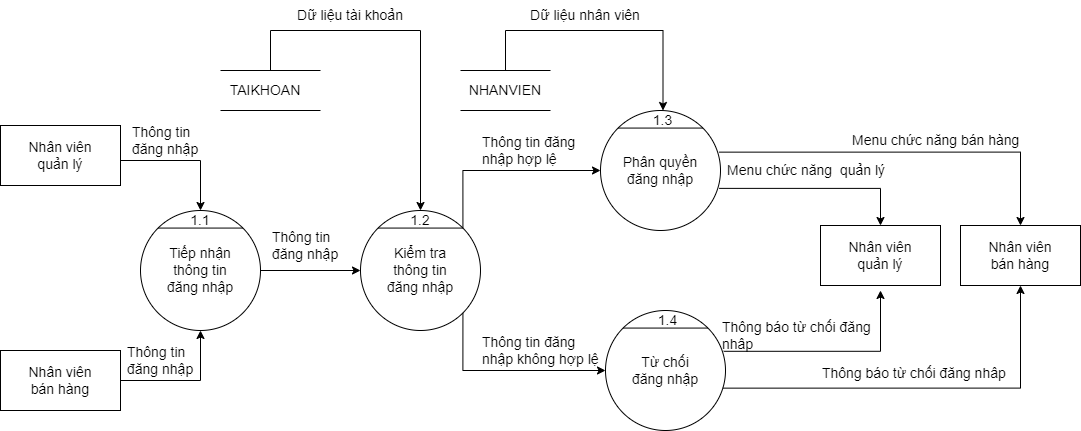

The diagram above was exported from draw.io. Its source (the exported page's mxGraphModel, read from the mxfile embedded in the PNG):
<mxGraphModel dx="3588" dy="641" grid="1" gridSize="10" guides="1" tooltips="1" connect="1" arrows="1" fold="1" page="1" pageScale="1" pageWidth="850" pageHeight="1100" math="0" shadow="0">
  <root>
    <mxCell id="0" />
    <mxCell id="1" parent="0" />
    <mxCell id="zEwv8cIaA449K7Ah9avC-1" value="" style="ellipse;whiteSpace=wrap;html=1;aspect=fixed;" parent="1" vertex="1">
      <mxGeometry x="-1740" y="220" width="120" height="120" as="geometry" />
    </mxCell>
    <mxCell id="zEwv8cIaA449K7Ah9avC-2" value="" style="endArrow=none;html=1;rounded=0;exitX=0;exitY=0;exitDx=0;exitDy=0;entryX=1;entryY=0;entryDx=0;entryDy=0;" parent="1" source="zEwv8cIaA449K7Ah9avC-1" target="zEwv8cIaA449K7Ah9avC-1" edge="1">
      <mxGeometry width="50" height="50" relative="1" as="geometry">
        <mxPoint x="-1400" y="775" as="sourcePoint" />
        <mxPoint x="-1350" y="725" as="targetPoint" />
      </mxGeometry>
    </mxCell>
    <mxCell id="zEwv8cIaA449K7Ah9avC-3" value="&lt;font style=&quot;font-size: 14px&quot;&gt;Tiếp nhận thông tin đăng nhập&lt;/font&gt;" style="text;html=1;strokeColor=none;fillColor=none;align=center;verticalAlign=middle;whiteSpace=wrap;rounded=0;" parent="1" vertex="1">
      <mxGeometry x="-1720" y="265" width="80" height="30" as="geometry" />
    </mxCell>
    <mxCell id="zEwv8cIaA449K7Ah9avC-4" value="1.1" style="text;html=1;strokeColor=none;fillColor=none;align=center;verticalAlign=middle;whiteSpace=wrap;rounded=0;fontSize=14;" parent="1" vertex="1">
      <mxGeometry x="-1695" y="220" width="30" height="20" as="geometry" />
    </mxCell>
    <mxCell id="zEwv8cIaA449K7Ah9avC-5" value="" style="rounded=0;whiteSpace=wrap;html=1;" parent="1" vertex="1">
      <mxGeometry x="-1880" y="135" width="120" height="60" as="geometry" />
    </mxCell>
    <mxCell id="zEwv8cIaA449K7Ah9avC-6" value="" style="ellipse;whiteSpace=wrap;html=1;aspect=fixed;" parent="1" vertex="1">
      <mxGeometry x="-1520" y="220" width="120" height="120" as="geometry" />
    </mxCell>
    <mxCell id="zEwv8cIaA449K7Ah9avC-7" value="" style="endArrow=none;html=1;rounded=0;exitX=0;exitY=0;exitDx=0;exitDy=0;entryX=1;entryY=0;entryDx=0;entryDy=0;" parent="1" source="zEwv8cIaA449K7Ah9avC-6" target="zEwv8cIaA449K7Ah9avC-6" edge="1">
      <mxGeometry width="50" height="50" relative="1" as="geometry">
        <mxPoint x="-1180" y="775" as="sourcePoint" />
        <mxPoint x="-1130" y="725" as="targetPoint" />
      </mxGeometry>
    </mxCell>
    <mxCell id="zEwv8cIaA449K7Ah9avC-8" value="&lt;span style=&quot;font-size: 14px&quot;&gt;Kiểm tra thông tin đăng nhập&lt;/span&gt;" style="text;html=1;strokeColor=none;fillColor=none;align=center;verticalAlign=middle;whiteSpace=wrap;rounded=0;" parent="1" vertex="1">
      <mxGeometry x="-1500" y="265" width="80" height="30" as="geometry" />
    </mxCell>
    <mxCell id="zEwv8cIaA449K7Ah9avC-9" value="1.2" style="text;html=1;strokeColor=none;fillColor=none;align=center;verticalAlign=middle;whiteSpace=wrap;rounded=0;fontSize=14;" parent="1" vertex="1">
      <mxGeometry x="-1475" y="220" width="30" height="20" as="geometry" />
    </mxCell>
    <mxCell id="zEwv8cIaA449K7Ah9avC-10" value="" style="ellipse;whiteSpace=wrap;html=1;aspect=fixed;" parent="1" vertex="1">
      <mxGeometry x="-1280" y="120" width="120" height="120" as="geometry" />
    </mxCell>
    <mxCell id="zEwv8cIaA449K7Ah9avC-11" value="" style="endArrow=none;html=1;rounded=0;exitX=0;exitY=0;exitDx=0;exitDy=0;entryX=1;entryY=0;entryDx=0;entryDy=0;" parent="1" source="zEwv8cIaA449K7Ah9avC-10" target="zEwv8cIaA449K7Ah9avC-10" edge="1">
      <mxGeometry width="50" height="50" relative="1" as="geometry">
        <mxPoint x="-940" y="675" as="sourcePoint" />
        <mxPoint x="-890" y="625" as="targetPoint" />
      </mxGeometry>
    </mxCell>
    <mxCell id="zEwv8cIaA449K7Ah9avC-12" value="&lt;span style=&quot;font-size: 14px&quot;&gt;Phân quyền đăng nhập&lt;/span&gt;" style="text;html=1;strokeColor=none;fillColor=none;align=center;verticalAlign=middle;whiteSpace=wrap;rounded=0;" parent="1" vertex="1">
      <mxGeometry x="-1260" y="165" width="80" height="30" as="geometry" />
    </mxCell>
    <mxCell id="zEwv8cIaA449K7Ah9avC-13" value="1.3" style="text;html=1;strokeColor=none;fillColor=none;align=center;verticalAlign=middle;whiteSpace=wrap;rounded=0;fontSize=14;" parent="1" vertex="1">
      <mxGeometry x="-1235" y="120" width="35" height="20" as="geometry" />
    </mxCell>
    <mxCell id="zEwv8cIaA449K7Ah9avC-14" value="" style="rounded=0;whiteSpace=wrap;html=1;" parent="1" vertex="1">
      <mxGeometry x="-1880" y="360" width="120" height="60" as="geometry" />
    </mxCell>
    <mxCell id="zEwv8cIaA449K7Ah9avC-15" value="Nhân viên quản lý" style="text;html=1;strokeColor=none;fillColor=none;align=center;verticalAlign=middle;whiteSpace=wrap;rounded=0;fontSize=14;" parent="1" vertex="1">
      <mxGeometry x="-1865" y="150" width="90" height="30" as="geometry" />
    </mxCell>
    <mxCell id="zEwv8cIaA449K7Ah9avC-16" value="Nhân viên bán hàng" style="text;html=1;strokeColor=none;fillColor=none;align=center;verticalAlign=middle;whiteSpace=wrap;rounded=0;fontSize=14;" parent="1" vertex="1">
      <mxGeometry x="-1865" y="375" width="90" height="30" as="geometry" />
    </mxCell>
    <mxCell id="zEwv8cIaA449K7Ah9avC-17" value="" style="rounded=0;whiteSpace=wrap;html=1;" parent="1" vertex="1">
      <mxGeometry x="-1060" y="235" width="120" height="60" as="geometry" />
    </mxCell>
    <mxCell id="zEwv8cIaA449K7Ah9avC-18" value="Nhân viên quản lý" style="text;html=1;strokeColor=none;fillColor=none;align=center;verticalAlign=middle;whiteSpace=wrap;rounded=0;fontSize=14;" parent="1" vertex="1">
      <mxGeometry x="-1045" y="250" width="90" height="30" as="geometry" />
    </mxCell>
    <mxCell id="zEwv8cIaA449K7Ah9avC-19" value="" style="rounded=0;whiteSpace=wrap;html=1;" parent="1" vertex="1">
      <mxGeometry x="-920" y="235" width="120" height="60" as="geometry" />
    </mxCell>
    <mxCell id="zEwv8cIaA449K7Ah9avC-20" value="Nhân viên bán hàng" style="text;html=1;strokeColor=none;fillColor=none;align=center;verticalAlign=middle;whiteSpace=wrap;rounded=0;fontSize=14;" parent="1" vertex="1">
      <mxGeometry x="-905" y="250" width="90" height="30" as="geometry" />
    </mxCell>
    <mxCell id="zEwv8cIaA449K7Ah9avC-21" value="" style="edgeStyle=segmentEdgeStyle;endArrow=classic;html=1;rounded=0;fontSize=14;exitX=1;exitY=0.5;exitDx=0;exitDy=0;" parent="1" source="zEwv8cIaA449K7Ah9avC-5" edge="1">
      <mxGeometry width="50" height="50" relative="1" as="geometry">
        <mxPoint x="-1470" y="250" as="sourcePoint" />
        <mxPoint x="-1680" y="220" as="targetPoint" />
        <Array as="points">
          <mxPoint x="-1680" y="170" />
        </Array>
      </mxGeometry>
    </mxCell>
    <mxCell id="zEwv8cIaA449K7Ah9avC-22" value="" style="edgeStyle=segmentEdgeStyle;endArrow=classic;html=1;rounded=0;fontSize=14;exitX=1;exitY=0.5;exitDx=0;exitDy=0;entryX=0.5;entryY=1;entryDx=0;entryDy=0;" parent="1" source="zEwv8cIaA449K7Ah9avC-14" target="zEwv8cIaA449K7Ah9avC-1" edge="1">
      <mxGeometry width="50" height="50" relative="1" as="geometry">
        <mxPoint x="-1470" y="250" as="sourcePoint" />
        <mxPoint x="-1580" y="340" as="targetPoint" />
        <Array as="points">
          <mxPoint x="-1680" y="390" />
        </Array>
      </mxGeometry>
    </mxCell>
    <mxCell id="zEwv8cIaA449K7Ah9avC-25" value="" style="endArrow=classic;html=1;rounded=0;fontSize=14;exitX=1;exitY=0.5;exitDx=0;exitDy=0;" parent="1" source="zEwv8cIaA449K7Ah9avC-1" edge="1">
      <mxGeometry width="50" height="50" relative="1" as="geometry">
        <mxPoint x="-1470" y="230" as="sourcePoint" />
        <mxPoint x="-1520" y="280" as="targetPoint" />
      </mxGeometry>
    </mxCell>
    <mxCell id="zEwv8cIaA449K7Ah9avC-27" value="" style="shape=partialRectangle;whiteSpace=wrap;html=1;left=0;right=0;fillColor=none;fontSize=14;" parent="1" vertex="1">
      <mxGeometry x="-1660" y="80" width="100" height="40" as="geometry" />
    </mxCell>
    <mxCell id="zEwv8cIaA449K7Ah9avC-28" value="TAIKHOAN" style="text;html=1;strokeColor=none;fillColor=none;align=center;verticalAlign=middle;whiteSpace=wrap;rounded=0;fontSize=14;" parent="1" vertex="1">
      <mxGeometry x="-1690" y="90" width="150" height="20" as="geometry" />
    </mxCell>
    <mxCell id="zEwv8cIaA449K7Ah9avC-29" value="" style="edgeStyle=segmentEdgeStyle;endArrow=classic;html=1;rounded=0;fontSize=14;entryX=0.5;entryY=0;entryDx=0;entryDy=0;exitX=0.5;exitY=0;exitDx=0;exitDy=0;" parent="1" source="zEwv8cIaA449K7Ah9avC-27" target="zEwv8cIaA449K7Ah9avC-9" edge="1">
      <mxGeometry width="50" height="50" relative="1" as="geometry">
        <mxPoint x="-1310" y="30" as="sourcePoint" />
        <mxPoint x="-1180" y="180" as="targetPoint" />
        <Array as="points">
          <mxPoint x="-1610" y="40" />
          <mxPoint x="-1460" y="40" />
        </Array>
      </mxGeometry>
    </mxCell>
    <mxCell id="zEwv8cIaA449K7Ah9avC-31" value="" style="ellipse;whiteSpace=wrap;html=1;aspect=fixed;" parent="1" vertex="1">
      <mxGeometry x="-1275" y="320" width="120" height="120" as="geometry" />
    </mxCell>
    <mxCell id="zEwv8cIaA449K7Ah9avC-32" value="" style="endArrow=none;html=1;rounded=0;exitX=0;exitY=0;exitDx=0;exitDy=0;entryX=1;entryY=0;entryDx=0;entryDy=0;" parent="1" source="zEwv8cIaA449K7Ah9avC-31" target="zEwv8cIaA449K7Ah9avC-31" edge="1">
      <mxGeometry width="50" height="50" relative="1" as="geometry">
        <mxPoint x="-935" y="875" as="sourcePoint" />
        <mxPoint x="-885" y="825" as="targetPoint" />
      </mxGeometry>
    </mxCell>
    <mxCell id="zEwv8cIaA449K7Ah9avC-33" value="&lt;span style=&quot;font-size: 14px&quot;&gt;Từ chối đăng nhập&lt;/span&gt;" style="text;html=1;strokeColor=none;fillColor=none;align=center;verticalAlign=middle;whiteSpace=wrap;rounded=0;" parent="1" vertex="1">
      <mxGeometry x="-1255" y="365" width="80" height="30" as="geometry" />
    </mxCell>
    <mxCell id="zEwv8cIaA449K7Ah9avC-34" value="1.4" style="text;html=1;strokeColor=none;fillColor=none;align=center;verticalAlign=middle;whiteSpace=wrap;rounded=0;fontSize=14;" parent="1" vertex="1">
      <mxGeometry x="-1230" y="320" width="35" height="20" as="geometry" />
    </mxCell>
    <mxCell id="zEwv8cIaA449K7Ah9avC-47" value="" style="shape=partialRectangle;whiteSpace=wrap;html=1;left=0;right=0;fillColor=none;fontSize=14;" parent="1" vertex="1">
      <mxGeometry x="-1420" y="80" width="90" height="40" as="geometry" />
    </mxCell>
    <mxCell id="zEwv8cIaA449K7Ah9avC-48" value="NHANVIEN" style="text;html=1;strokeColor=none;fillColor=none;align=center;verticalAlign=middle;whiteSpace=wrap;rounded=0;fontSize=14;" parent="1" vertex="1">
      <mxGeometry x="-1420" y="85" width="90" height="30" as="geometry" />
    </mxCell>
    <mxCell id="zEwv8cIaA449K7Ah9avC-49" value="" style="edgeStyle=segmentEdgeStyle;endArrow=classic;html=1;rounded=0;fontSize=14;exitX=0.5;exitY=0;exitDx=0;exitDy=0;entryX=0.5;entryY=0;entryDx=0;entryDy=0;" parent="1" source="zEwv8cIaA449K7Ah9avC-47" target="zEwv8cIaA449K7Ah9avC-13" edge="1">
      <mxGeometry width="50" height="50" relative="1" as="geometry">
        <mxPoint x="-1095" y="190" as="sourcePoint" />
        <mxPoint x="-1045" y="140" as="targetPoint" />
        <Array as="points">
          <mxPoint x="-1375" y="40" />
          <mxPoint x="-1217" y="40" />
        </Array>
      </mxGeometry>
    </mxCell>
    <mxCell id="zEwv8cIaA449K7Ah9avC-54" value="" style="edgeStyle=segmentEdgeStyle;endArrow=classic;html=1;rounded=0;exitX=1;exitY=0;exitDx=0;exitDy=0;entryX=0;entryY=0.5;entryDx=0;entryDy=0;" parent="1" source="zEwv8cIaA449K7Ah9avC-6" target="zEwv8cIaA449K7Ah9avC-10" edge="1">
      <mxGeometry width="50" height="50" relative="1" as="geometry">
        <mxPoint x="-1310" y="330" as="sourcePoint" />
        <mxPoint x="-1260" y="280" as="targetPoint" />
        <Array as="points">
          <mxPoint x="-1418" y="180" />
        </Array>
      </mxGeometry>
    </mxCell>
    <mxCell id="zEwv8cIaA449K7Ah9avC-55" value="" style="edgeStyle=segmentEdgeStyle;endArrow=classic;html=1;rounded=0;exitX=1;exitY=1;exitDx=0;exitDy=0;entryX=0;entryY=0.5;entryDx=0;entryDy=0;" parent="1" source="zEwv8cIaA449K7Ah9avC-6" target="zEwv8cIaA449K7Ah9avC-31" edge="1">
      <mxGeometry width="50" height="50" relative="1" as="geometry">
        <mxPoint x="-1450" y="400" as="sourcePoint" />
        <mxPoint x="-1400" y="350" as="targetPoint" />
        <Array as="points">
          <mxPoint x="-1418" y="380" />
        </Array>
      </mxGeometry>
    </mxCell>
    <mxCell id="zEwv8cIaA449K7Ah9avC-56" value="" style="edgeStyle=segmentEdgeStyle;endArrow=classic;html=1;rounded=0;exitX=0.989;exitY=0.649;exitDx=0;exitDy=0;entryX=0.5;entryY=0;entryDx=0;entryDy=0;exitPerimeter=0;" parent="1" source="zEwv8cIaA449K7Ah9avC-10" target="zEwv8cIaA449K7Ah9avC-17" edge="1">
      <mxGeometry width="50" height="50" relative="1" as="geometry">
        <mxPoint x="-1180" y="230" as="sourcePoint" />
        <mxPoint x="-1130" y="180" as="targetPoint" />
      </mxGeometry>
    </mxCell>
    <mxCell id="zEwv8cIaA449K7Ah9avC-57" value="" style="edgeStyle=segmentEdgeStyle;endArrow=classic;html=1;rounded=0;entryX=0.5;entryY=0;entryDx=0;entryDy=0;exitX=0.987;exitY=0.347;exitDx=0;exitDy=0;exitPerimeter=0;" parent="1" source="zEwv8cIaA449K7Ah9avC-10" target="zEwv8cIaA449K7Ah9avC-19" edge="1">
      <mxGeometry width="50" height="50" relative="1" as="geometry">
        <mxPoint x="-1080" y="160" as="sourcePoint" />
        <mxPoint x="-1130" y="180" as="targetPoint" />
      </mxGeometry>
    </mxCell>
    <mxCell id="zEwv8cIaA449K7Ah9avC-58" value="" style="edgeStyle=segmentEdgeStyle;endArrow=classic;html=1;rounded=0;exitX=0.978;exitY=0.647;exitDx=0;exitDy=0;exitPerimeter=0;entryX=0.5;entryY=1;entryDx=0;entryDy=0;" parent="1" source="zEwv8cIaA449K7Ah9avC-31" target="zEwv8cIaA449K7Ah9avC-19" edge="1">
      <mxGeometry width="50" height="50" relative="1" as="geometry">
        <mxPoint x="-1080" y="404.90999999999997" as="sourcePoint" />
        <mxPoint x="-700" y="300" as="targetPoint" />
      </mxGeometry>
    </mxCell>
    <mxCell id="zEwv8cIaA449K7Ah9avC-59" value="" style="edgeStyle=segmentEdgeStyle;endArrow=classic;html=1;rounded=0;exitX=0.985;exitY=0.34;exitDx=0;exitDy=0;exitPerimeter=0;" parent="1" source="zEwv8cIaA449K7Ah9avC-31" edge="1">
      <mxGeometry width="50" height="50" relative="1" as="geometry">
        <mxPoint x="-1080" y="360" as="sourcePoint" />
        <mxPoint x="-1000" y="300" as="targetPoint" />
      </mxGeometry>
    </mxCell>
    <mxCell id="0lxfWFzO2v186AXmKdVu-1" value="&lt;font style=&quot;font-size: 14px&quot;&gt;Thông tin đăng nhập&lt;/font&gt;" style="text;html=1;strokeColor=none;fillColor=none;align=left;verticalAlign=middle;whiteSpace=wrap;rounded=0;" parent="1" vertex="1">
      <mxGeometry x="-1750" y="135" width="90" height="30" as="geometry" />
    </mxCell>
    <mxCell id="0lxfWFzO2v186AXmKdVu-2" value="&lt;font style=&quot;font-size: 14px&quot;&gt;Thông tin đăng nhập&lt;/font&gt;" style="text;html=1;strokeColor=none;fillColor=none;align=left;verticalAlign=middle;whiteSpace=wrap;rounded=0;" parent="1" vertex="1">
      <mxGeometry x="-1755" y="355" width="90" height="30" as="geometry" />
    </mxCell>
    <mxCell id="0lxfWFzO2v186AXmKdVu-3" value="&lt;font style=&quot;font-size: 14px&quot;&gt;Thông tin đăng nhập&lt;/font&gt;" style="text;html=1;strokeColor=none;fillColor=none;align=left;verticalAlign=middle;whiteSpace=wrap;rounded=0;" parent="1" vertex="1">
      <mxGeometry x="-1610" y="240" width="90" height="30" as="geometry" />
    </mxCell>
    <mxCell id="0lxfWFzO2v186AXmKdVu-4" value="&lt;font style=&quot;font-size: 14px&quot;&gt;Dữ liệu tài khoản&lt;/font&gt;" style="text;html=1;strokeColor=none;fillColor=none;align=center;verticalAlign=middle;whiteSpace=wrap;rounded=0;" parent="1" vertex="1">
      <mxGeometry x="-1590" y="10" width="120" height="30" as="geometry" />
    </mxCell>
    <mxCell id="0lxfWFzO2v186AXmKdVu-6" value="&lt;font style=&quot;font-size: 14px&quot;&gt;Dữ liệu nhân viên&lt;/font&gt;" style="text;html=1;strokeColor=none;fillColor=none;align=center;verticalAlign=middle;whiteSpace=wrap;rounded=0;" parent="1" vertex="1">
      <mxGeometry x="-1360" y="10" width="130" height="30" as="geometry" />
    </mxCell>
    <mxCell id="0lxfWFzO2v186AXmKdVu-7" value="&lt;font style=&quot;font-size: 14px&quot;&gt;Thông tin đăng nhập hợp lệ&lt;/font&gt;" style="text;html=1;strokeColor=none;fillColor=none;align=left;verticalAlign=middle;whiteSpace=wrap;rounded=0;" parent="1" vertex="1">
      <mxGeometry x="-1400" y="145" width="110" height="30" as="geometry" />
    </mxCell>
    <mxCell id="0lxfWFzO2v186AXmKdVu-8" value="&lt;font style=&quot;font-size: 14px&quot;&gt;Thông tin đăng nhập không hợp lệ&lt;/font&gt;" style="text;html=1;strokeColor=none;fillColor=none;align=left;verticalAlign=middle;whiteSpace=wrap;rounded=0;" parent="1" vertex="1">
      <mxGeometry x="-1400" y="345" width="120" height="30" as="geometry" />
    </mxCell>
    <mxCell id="0lxfWFzO2v186AXmKdVu-9" style="edgeStyle=orthogonalEdgeStyle;rounded=0;orthogonalLoop=1;jettySize=auto;html=1;exitX=0.5;exitY=1;exitDx=0;exitDy=0;fontSize=14;" parent="1" source="0lxfWFzO2v186AXmKdVu-7" target="0lxfWFzO2v186AXmKdVu-7" edge="1">
      <mxGeometry relative="1" as="geometry" />
    </mxCell>
    <mxCell id="0lxfWFzO2v186AXmKdVu-10" value="&lt;span style=&quot;font-size: 14px&quot;&gt;Menu chức năng bán hàng&lt;/span&gt;" style="text;html=1;strokeColor=none;fillColor=none;align=left;verticalAlign=middle;whiteSpace=wrap;rounded=0;" parent="1" vertex="1">
      <mxGeometry x="-1030" y="135" width="170" height="30" as="geometry" />
    </mxCell>
    <mxCell id="0lxfWFzO2v186AXmKdVu-11" value="&lt;span style=&quot;font-size: 14px&quot;&gt;Menu chức năng&amp;nbsp; quản lý&lt;br&gt;&lt;/span&gt;" style="text;html=1;strokeColor=none;fillColor=none;align=left;verticalAlign=middle;whiteSpace=wrap;rounded=0;" parent="1" vertex="1">
      <mxGeometry x="-1155" y="165" width="170" height="30" as="geometry" />
    </mxCell>
    <mxCell id="0lxfWFzO2v186AXmKdVu-12" value="&lt;span style=&quot;font-size: 14px&quot;&gt;Thông báo từ chối đăng nhâp&lt;br&gt;&lt;/span&gt;" style="text;html=1;strokeColor=none;fillColor=none;align=left;verticalAlign=middle;whiteSpace=wrap;rounded=0;" parent="1" vertex="1">
      <mxGeometry x="-1160" y="330" width="160" height="30" as="geometry" />
    </mxCell>
    <mxCell id="0lxfWFzO2v186AXmKdVu-13" value="&lt;span style=&quot;font-size: 14px&quot;&gt;Thông báo từ chối đăng nhâp&lt;/span&gt;" style="text;html=1;strokeColor=none;fillColor=none;align=left;verticalAlign=middle;whiteSpace=wrap;rounded=0;" parent="1" vertex="1">
      <mxGeometry x="-1060" y="370" width="200" height="25" as="geometry" />
    </mxCell>
  </root>
</mxGraphModel>